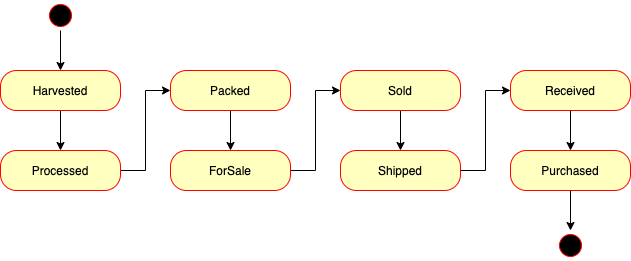

The diagram above was exported from draw.io. Its source (the exported page's mxGraphModel, read from the mxfile embedded in the PNG):
<mxGraphModel dx="905" dy="517" grid="1" gridSize="10" guides="1" tooltips="1" connect="1" arrows="1" fold="1" page="1" pageScale="1" pageWidth="850" pageHeight="1100" math="0" shadow="0">
  <root>
    <mxCell id="0" />
    <mxCell id="1" parent="0" />
    <mxCell id="WxgzTZTcL9THTi5WejFL-9" style="edgeStyle=orthogonalEdgeStyle;rounded=0;orthogonalLoop=1;jettySize=auto;html=1;exitX=0.5;exitY=1;exitDx=0;exitDy=0;entryX=0.5;entryY=0;entryDx=0;entryDy=0;" edge="1" parent="1" source="WxgzTZTcL9THTi5WejFL-1" target="WxgzTZTcL9THTi5WejFL-3">
      <mxGeometry relative="1" as="geometry" />
    </mxCell>
    <mxCell id="WxgzTZTcL9THTi5WejFL-1" value="" style="ellipse;html=1;shape=startState;fillColor=#000000;strokeColor=#ff0000;" vertex="1" parent="1">
      <mxGeometry x="65" y="40" width="30" height="30" as="geometry" />
    </mxCell>
    <mxCell id="WxgzTZTcL9THTi5WejFL-10" style="edgeStyle=orthogonalEdgeStyle;rounded=0;orthogonalLoop=1;jettySize=auto;html=1;exitX=0.5;exitY=1;exitDx=0;exitDy=0;entryX=0.5;entryY=0;entryDx=0;entryDy=0;" edge="1" parent="1" source="WxgzTZTcL9THTi5WejFL-3" target="WxgzTZTcL9THTi5WejFL-5">
      <mxGeometry relative="1" as="geometry" />
    </mxCell>
    <mxCell id="WxgzTZTcL9THTi5WejFL-3" value="Harvested" style="rounded=1;whiteSpace=wrap;html=1;arcSize=40;fontColor=#000000;fillColor=#ffffc0;strokeColor=#ff0000;" vertex="1" parent="1">
      <mxGeometry x="20" y="110" width="120" height="40" as="geometry" />
    </mxCell>
    <mxCell id="WxgzTZTcL9THTi5WejFL-8" style="edgeStyle=orthogonalEdgeStyle;rounded=0;orthogonalLoop=1;jettySize=auto;html=1;exitX=1;exitY=0.5;exitDx=0;exitDy=0;entryX=0;entryY=0.5;entryDx=0;entryDy=0;" edge="1" parent="1" source="WxgzTZTcL9THTi5WejFL-5" target="WxgzTZTcL9THTi5WejFL-6">
      <mxGeometry relative="1" as="geometry" />
    </mxCell>
    <mxCell id="WxgzTZTcL9THTi5WejFL-5" value="Processed" style="rounded=1;whiteSpace=wrap;html=1;arcSize=40;fontColor=#000000;fillColor=#ffffc0;strokeColor=#ff0000;" vertex="1" parent="1">
      <mxGeometry x="20" y="190" width="120" height="40" as="geometry" />
    </mxCell>
    <mxCell id="WxgzTZTcL9THTi5WejFL-17" style="edgeStyle=orthogonalEdgeStyle;rounded=0;orthogonalLoop=1;jettySize=auto;html=1;exitX=0.5;exitY=1;exitDx=0;exitDy=0;entryX=0.5;entryY=0;entryDx=0;entryDy=0;" edge="1" parent="1" source="WxgzTZTcL9THTi5WejFL-6" target="WxgzTZTcL9THTi5WejFL-11">
      <mxGeometry relative="1" as="geometry" />
    </mxCell>
    <mxCell id="WxgzTZTcL9THTi5WejFL-6" value="Packed" style="rounded=1;whiteSpace=wrap;html=1;arcSize=40;fontColor=#000000;fillColor=#ffffc0;strokeColor=#ff0000;" vertex="1" parent="1">
      <mxGeometry x="190" y="110" width="120" height="40" as="geometry" />
    </mxCell>
    <mxCell id="WxgzTZTcL9THTi5WejFL-18" style="edgeStyle=orthogonalEdgeStyle;rounded=0;orthogonalLoop=1;jettySize=auto;html=1;exitX=1;exitY=0.5;exitDx=0;exitDy=0;entryX=0;entryY=0.5;entryDx=0;entryDy=0;" edge="1" parent="1" source="WxgzTZTcL9THTi5WejFL-11" target="WxgzTZTcL9THTi5WejFL-12">
      <mxGeometry relative="1" as="geometry" />
    </mxCell>
    <mxCell id="WxgzTZTcL9THTi5WejFL-11" value="ForSale" style="rounded=1;whiteSpace=wrap;html=1;arcSize=40;fontColor=#000000;fillColor=#ffffc0;strokeColor=#ff0000;" vertex="1" parent="1">
      <mxGeometry x="190" y="190" width="120" height="40" as="geometry" />
    </mxCell>
    <mxCell id="WxgzTZTcL9THTi5WejFL-20" style="edgeStyle=orthogonalEdgeStyle;rounded=0;orthogonalLoop=1;jettySize=auto;html=1;exitX=0.5;exitY=1;exitDx=0;exitDy=0;entryX=0.5;entryY=0;entryDx=0;entryDy=0;" edge="1" parent="1" source="WxgzTZTcL9THTi5WejFL-12" target="WxgzTZTcL9THTi5WejFL-13">
      <mxGeometry relative="1" as="geometry" />
    </mxCell>
    <mxCell id="WxgzTZTcL9THTi5WejFL-12" value="Sold" style="rounded=1;whiteSpace=wrap;html=1;arcSize=40;fontColor=#000000;fillColor=#ffffc0;strokeColor=#ff0000;" vertex="1" parent="1">
      <mxGeometry x="360" y="110" width="120" height="40" as="geometry" />
    </mxCell>
    <mxCell id="WxgzTZTcL9THTi5WejFL-19" style="edgeStyle=orthogonalEdgeStyle;rounded=0;orthogonalLoop=1;jettySize=auto;html=1;exitX=1;exitY=0.5;exitDx=0;exitDy=0;entryX=0;entryY=0.5;entryDx=0;entryDy=0;" edge="1" parent="1" source="WxgzTZTcL9THTi5WejFL-13" target="WxgzTZTcL9THTi5WejFL-14">
      <mxGeometry relative="1" as="geometry" />
    </mxCell>
    <mxCell id="WxgzTZTcL9THTi5WejFL-13" value="Shipped" style="rounded=1;whiteSpace=wrap;html=1;arcSize=40;fontColor=#000000;fillColor=#ffffc0;strokeColor=#ff0000;" vertex="1" parent="1">
      <mxGeometry x="360" y="190" width="120" height="40" as="geometry" />
    </mxCell>
    <mxCell id="WxgzTZTcL9THTi5WejFL-21" style="edgeStyle=orthogonalEdgeStyle;rounded=0;orthogonalLoop=1;jettySize=auto;html=1;exitX=0.5;exitY=1;exitDx=0;exitDy=0;" edge="1" parent="1" source="WxgzTZTcL9THTi5WejFL-14" target="WxgzTZTcL9THTi5WejFL-15">
      <mxGeometry relative="1" as="geometry" />
    </mxCell>
    <mxCell id="WxgzTZTcL9THTi5WejFL-14" value="Received" style="rounded=1;whiteSpace=wrap;html=1;arcSize=40;fontColor=#000000;fillColor=#ffffc0;strokeColor=#ff0000;" vertex="1" parent="1">
      <mxGeometry x="530" y="110" width="120" height="40" as="geometry" />
    </mxCell>
    <mxCell id="WxgzTZTcL9THTi5WejFL-22" style="edgeStyle=orthogonalEdgeStyle;rounded=0;orthogonalLoop=1;jettySize=auto;html=1;exitX=0.5;exitY=1;exitDx=0;exitDy=0;" edge="1" parent="1" source="WxgzTZTcL9THTi5WejFL-15" target="WxgzTZTcL9THTi5WejFL-16">
      <mxGeometry relative="1" as="geometry" />
    </mxCell>
    <mxCell id="WxgzTZTcL9THTi5WejFL-15" value="Purchased" style="rounded=1;whiteSpace=wrap;html=1;arcSize=40;fontColor=#000000;fillColor=#ffffc0;strokeColor=#ff0000;" vertex="1" parent="1">
      <mxGeometry x="530" y="190" width="120" height="40" as="geometry" />
    </mxCell>
    <mxCell id="WxgzTZTcL9THTi5WejFL-16" value="" style="ellipse;html=1;shape=startState;fillColor=#000000;strokeColor=#ff0000;" vertex="1" parent="1">
      <mxGeometry x="575" y="270" width="30" height="30" as="geometry" />
    </mxCell>
  </root>
</mxGraphModel>